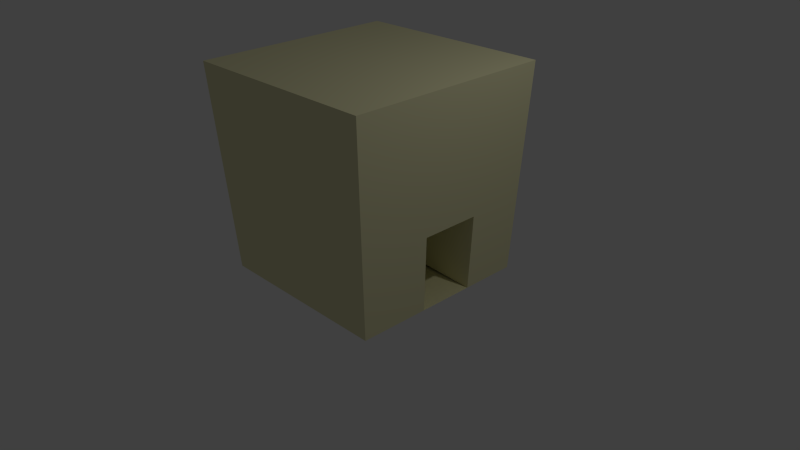 # Source: House1.blend  (saved by Blender 2.76.0; exported with 4.5.12 LTS)
import bpy
from mathutils import Matrix  # noqa: F401  (used for matrix-valued properties, if any)

bpy.ops.wm.read_factory_settings(use_empty=True)
scene = bpy.context.scene
scene.name = 'Scene'

# ---- collections
col_collection_1 = bpy.data.collections.new('Collection 1'); scene.collection.children.link(col_collection_1)

# ---- materials (node trees are filled in below, after node groups)
mat_material = bpy.data.materials.new('Material')
mat_material.alpha_threshold = 0.0
mat_material.use_transparent_shadow = False
mat_material.diffuse_color = (0.8, 0.7705, 0.47, 1.0)
mat_material.roughness = 0.5
mat_material.specular_intensity = 0.0
mat_material.line_color = (0.0, 0.0, 0.0, 1.0)

# ---- material node trees

# ---- world
world_world = bpy.data.worlds.new('World'); scene.world = world_world
world_world.color = (0.05088, 0.05088, 0.05088)
world_world.use_sun_shadow = False
world_world.sun_shadow_jitter_overblur = 0.0
world_world.cycles.sampling_method = 'MANUAL'
world_world.cycles.sample_map_resolution = 256

# ---- cameras
cam_camera = bpy.data.cameras.new('Camera')
cam_camera.clip_end = 100.0
cam_camera.lens = 35.0
cam_camera.sensor_width = 32.0
cam_camera.sensor_height = 18.0
cam_camera.ortho_scale = 7.314
cam_camera.dof.focus_distance = 0.0
cam_camera.dof.aperture_fstop = 128.0

# ---- lights
light_lamp = bpy.data.lights.new('Lamp', 'POINT')
light_lamp.transmission_factor = 0.0
light_lamp.cutoff_distance = 30.0
light_lamp.energy = 100.0
light_lamp.shadow_buffer_clip_start = 1.001
light_lamp.shadow_soft_size = 0.1
light_lamp.shadow_maximum_resolution = 0.006
light_lamp.use_absolute_resolution = True
light_lamp.cycles.use_multiple_importance_sampling = False

# ---- meshes
me_cube = bpy.data.meshes.new('Cube')
me_cube.from_pydata([(0.8912, 0.8912, -1.0), (0.8912, -0.8912, -1.0), (-0.8912, -0.8912, -1.0), (-0.8912, 0.8912, -1.0), (1.0, 1.0, 1.0), (1.0, -1.0, 1.0), (-1.0, -1.0, 1.0), (-1.0, 1.0, 1.0), (0.9307, 0.9307, -0.2743), (0.9307, -0.9307, -0.2743), (-0.9307, -0.9307, -0.2743), (-0.9307, 0.9307, -0.2743), (0.8912, -0.2137, -1.0), (-0.8912, -0.2137, -1.0), (1.0, -0.2398, 1.0), (-1.0, -0.2398, 1.0), (-0.9307, -0.2231, -0.2743), (0.9307, -0.2231, -0.2743), (-0.8912, 0.3388, -1.0), (-1.0, 0.3801, 1.0), (-0.9307, 0.3538, -0.2743), (0.8912, 0.3388, -1.0), (1.0, 0.3801, 1.0), (0.9307, 0.3538, -0.2743), (0.2096, 0.3388, -0.9629), (0.2096, -0.2137, -0.9629), (0.2491, 0.3538, -0.2372), (0.2491, -0.2231, -0.2372)], [], [(12, 1, 2, 13), (14, 15, 6, 5), (17, 14, 5, 9), (9, 5, 6, 10), (20, 19, 7, 11), (8, 0, 3, 11), (4, 8, 11, 7), (18, 20, 11, 3), (1, 9, 10, 2), (12, 17, 9, 1), (21, 23, 26, 24), (2, 10, 16, 13), (10, 6, 15, 16), (23, 22, 14, 17), (22, 19, 15, 14), (21, 12, 13, 18), (0, 21, 18, 3), (4, 7, 19, 22), (8, 4, 22, 23), (0, 8, 23, 21), (13, 16, 20, 18), (16, 15, 19, 20), (24, 26, 27, 25), (17, 12, 25, 27), (23, 17, 27, 26)])
me_cube.materials.append(mat_material)
me_cube.use_remesh_preserve_volume = False
me_cube.use_remesh_preserve_attributes = False
me_cube.use_mirror_vertex_groups = False
me_cube.update()

# ---- objects
ob_cube = bpy.data.objects.new('Cube', me_cube)
ob_lamp = bpy.data.objects.new('Lamp', light_lamp)
ob_camera = bpy.data.objects.new('Camera', cam_camera)

# ---- transforms, parenting, visibility, modifiers, constraints
ob_cube.location = (0.0, 0.0, 1.183)
ob_cube.scale = (1.362, 1.362, 1.362)
ob_cube.lock_rotations_4d = False
ob_cube.empty_display_type = 'ARROWS'
ob_cube.lineart.crease_threshold = 0.0
ob_lamp.location = (4.076, 1.005, 5.904)
ob_lamp.rotation_euler = (0.6503, 0.05522, 1.866)
ob_lamp.lock_rotations_4d = False
ob_lamp.empty_display_type = 'ARROWS'
ob_lamp.color = (0.0, 0.0, 0.0, 0.0)
ob_lamp.lineart.crease_threshold = 0.0
ob_camera.location = (7.481, -6.508, 5.344)
ob_camera.rotation_euler = (1.109, 0.01082, 0.8149)
ob_camera.lock_rotations_4d = False
ob_camera.empty_display_type = 'ARROWS'
ob_camera.color = (0.0, 0.0, 0.0, 0.0)
ob_camera.display_type = 'WIRE'
ob_camera.lineart.crease_threshold = 0.0

# ---- collection membership
col_collection_1.objects.link(ob_cube)
col_collection_1.objects.link(ob_lamp)
col_collection_1.objects.link(ob_camera)

# ---- scene / render settings (as saved in the file)
scene.camera = ob_camera
scene.frame_start = 1; scene.frame_end = 250; scene.frame_set(1)
scene.render.engine = 'BLENDER_EEVEE_NEXT'
scene.render.resolution_percentage = 50
scene.render.dither_intensity = 0.0
scene.cycles.use_denoising = False
scene.cycles.samples = 10
scene.cycles.sampling_pattern = 'TABULATED_SOBOL'
scene.cycles.light_sampling_threshold = 0.0
scene.cycles.use_adaptive_sampling = False
scene.cycles.use_light_tree = False
scene.cycles.blur_glossy = 0.0
scene.cycles.pixel_filter_type = 'GAUSSIAN'
scene.cycles.sample_clamp_indirect = 0.0
scene.view_settings.view_transform = 'Standard'
bpy.context.view_layer.update()
